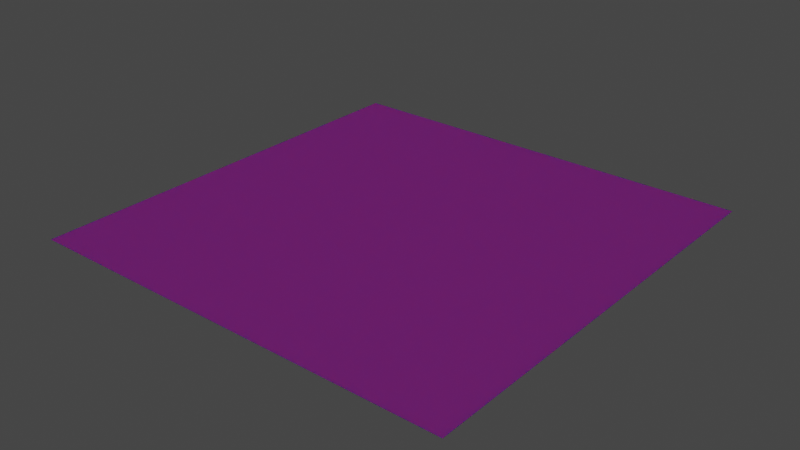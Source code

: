 # Source: water.blend  (saved by Blender 2.93.21; exported with 4.5.12 LTS)
import bpy
from mathutils import Matrix  # noqa: F401  (used for matrix-valued properties, if any)

bpy.ops.wm.read_factory_settings(use_empty=True)
scene = bpy.context.scene
scene.name = 'Scene'

# ---- collections
col_collection = bpy.data.collections.new('Collection'); scene.collection.children.link(col_collection)

# ---- images (referenced by path relative to the original .blend; pixels are not part of the script)
import os
ASSET_DIR = os.environ.get("B2B_ASSET_DIR", "")  # directory of the original .blend (textures are referenced by path, not embedded)
HERE = os.path.dirname(os.path.abspath(__file__))  # packed textures are extracted next to this script under _unpacked/

def load_image(name, relpath, width, height, colorspace="sRGB"):
    """Load a texture the original file referenced (path relative to the .blend, or extracted next to this script)."""
    p = next((c for c in (os.path.join(HERE, relpath), os.path.join(ASSET_DIR, relpath)) if relpath and os.path.exists(c)), "")
    if p:
        img = bpy.data.images.load(p, check_existing=True)
        img.name = name
    else:  # same state as the original file: an image datablock whose file is absent (Cycles renders it pink)
        img = bpy.data.images.new(name, width, height)
        img.source = "FILE"
        img.filepath = "//" + (relpath or name)
    img.colorspace_settings.name = colorspace
    return img
img_water_specular_png = load_image('water_specular.png', 'water_specular.png', 1024, 1024, 'sRGB')
img_water_jpg = load_image('water.jpg', 'water.jpg', 1024, 1024, 'sRGB')
img_water_normal_png = load_image('water_normal.png', 'water_normal.png', 1024, 1024, 'sRGB')
img_waterpoolobject = load_image('waterPoolObject', 'water_displacement.png', 1024, 1024, 'sRGB')

# ---- materials (node trees are filled in below, after node groups)
mat_material_001 = bpy.data.materials.new('Material.001')
mat_material_001.use_transparent_shadow = False

# ---- material node trees
mat_material_001.use_nodes = True; mat_material_001.node_tree.nodes.clear()
_N = mat_material_001.node_tree.nodes; _L = mat_material_001.node_tree.links
n0 = _N.new('ShaderNodeOutputMaterial'); n0.name = 'Material Output'; n0.location = (469, 327)
n1 = _N.new('ShaderNodeTexImage'); n1.name = 'Image Texture.001'; n1.location = (-590, 91)
n1.image = img_water_specular_png
n2 = _N.new('ShaderNodeTexImage'); n2.name = 'Image Texture'; n2.location = (-590, 365)
n2.image = img_water_jpg
n3 = _N.new('ShaderNodeBsdfPrincipled'); n3.name = 'Principled BSDF'; n3.location = (179, 327)
n3.distribution = 'GGX'
n3.subsurface_method = 'BURLEY'
n3.inputs[3].default_value = 1.45
n3.inputs[8].default_value = 1.0
n3.inputs[10].default_value = 0.1318
n3.inputs[27].default_value = (0.0, 0.0, 0.0, 1.0)
n3.inputs[28].default_value = 1.0
n4 = _N.new('ShaderNodeTexImage'); n4.name = 'Image Texture.004'; n4.location = (-592, -442)
n4.image = img_water_normal_png
n5 = _N.new('ShaderNodeTexImage'); n5.name = 'Image Texture.003'; n5.location = (-588, -177)
n5.image = img_waterpoolobject
n6 = _N.new('ShaderNodeDisplacement'); n6.name = 'Displacement'; n6.location = (-135, -197)
n6.inputs[2].default_value = 1.0
n7 = _N.new('ShaderNodeMix'); n7.name = 'Mix'; n7.location = (9, 207)
n7.data_type = 'RGBA'
n7.inputs[0].default_value = 0.1318
n7.inputs[7].default_value = (0.8, 0.8, 0.8, 1.0)
_L.new(n3.outputs[0], n0.inputs[0])
_L.new(n1.outputs[0], n3.inputs[13])
_L.new(n6.outputs[0], n3.inputs[5])
_L.new(n5.outputs[0], n6.inputs[0])
_L.new(n4.outputs[0], n6.inputs[3])
_L.new(n2.outputs[0], n7.inputs[6])
_L.new(n7.outputs[2], n3.inputs[0])
n0.is_active_output = True

# ---- world
world_world = bpy.data.worlds.new('World'); scene.world = world_world
world_world.use_nodes = True; world_world.node_tree.nodes.clear()
_N = world_world.node_tree.nodes; _L = world_world.node_tree.links
n0 = _N.new('ShaderNodeOutputWorld'); n0.name = 'World Output'; n0.location = (300, 300)
n1 = _N.new('ShaderNodeBackground'); n1.name = 'Background'; n1.location = (10, 300)
n1.inputs[0].default_value = (0.05088, 0.05088, 0.05088, 1.0)
_L.new(n1.outputs[0], n0.inputs[0])
n0.is_active_output = True
world_world.color = (0.05088, 0.05088, 0.05088)
world_world.use_sun_shadow = False
world_world.sun_shadow_jitter_overblur = 0.0

# ---- meshes
me_plane = bpy.data.meshes.new('Plane')
me_plane.from_pydata([(-1.0, -1.0, 0.0), (1.0, -1.0, 0.0), (-1.0, 1.0, 0.0), (1.0, 1.0, 0.0), (-1.0, 0.0, 0.0), (0.0, -1.0, 0.0), (1.0, 0.0, 0.0), (0.0, 1.0, 0.0), (0.0, 0.0, 0.0), (-1.0, -0.5, 0.0), (0.5, -1.0, 0.0), (1.0, 0.5, 0.0), (-0.5, 1.0, 0.0), (-1.0, 0.5, 0.0), (-0.5, -1.0, 0.0), (1.0, -0.5, 0.0), (0.5, 1.0, 0.0), (0.0, 0.5, 0.0), (0.0, -0.5, 0.0), (-0.5, 0.0, 0.0), (0.5, 0.0, 0.0), (0.5, -0.5, 0.0), (-0.5, -0.5, 0.0), (-0.5, 0.5, 0.0), (0.5, 0.5, 0.0), (-1.0, -0.75, 0.0), (0.75, -1.0, 0.0), (1.0, 0.75, 0.0), (-0.75, 1.0, 0.0), (-1.0, 0.25, 0.0), (-0.25, -1.0, 0.0), (1.0, -0.25, 0.0), (0.25, 1.0, 0.0), (0.0, 0.75, 0.0), (0.0, -0.25, 0.0), (-0.75, 0.0, 0.0), (0.25, 0.0, 0.0), (-1.0, -0.25, 0.0), (0.25, -1.0, 0.0), (1.0, 0.25, 0.0), (-0.25, 1.0, 0.0), (-1.0, 0.75, 0.0), (-0.75, -1.0, 0.0), (1.0, -0.75, 0.0), (0.75, 1.0, 0.0), (0.0, 0.25, 0.0), (0.0, -0.75, 0.0), (-0.25, 0.0, 0.0), (0.75, 0.0, 0.0), (0.5, -0.25, 0.0), (0.5, -0.75, 0.0), (0.25, -0.5, 0.0), (0.75, -0.5, 0.0), (-0.5, -0.25, 0.0), (-0.5, -0.75, 0.0), (-0.75, -0.5, 0.0), (-0.25, -0.5, 0.0), (-0.5, 0.75, 0.0), (-0.5, 0.25, 0.0), (-0.75, 0.5, 0.0), (-0.25, 0.5, 0.0), (0.5, 0.75, 0.0), (0.5, 0.25, 0.0), (0.25, 0.5, 0.0), (0.75, 0.5, 0.0), (0.75, 0.25, 0.0), (0.25, 0.25, 0.0), (0.25, 0.75, 0.0), (-0.25, 0.25, 0.0), (-0.75, 0.25, 0.0), (-0.75, 0.75, 0.0), (-0.25, -0.75, 0.0), (-0.75, -0.75, 0.0), (-0.75, -0.25, 0.0), (0.75, -0.75, 0.0), (0.25, -0.75, 0.0), (0.25, -0.25, 0.0), (0.75, -0.25, 0.0), (-0.25, -0.25, 0.0), (-0.25, 0.75, 0.0), (0.75, 0.75, 0.0)], [], [(80, 27, 3, 44), (79, 33, 7, 40), (78, 34, 8, 47), (77, 31, 6, 48), (76, 49, 20, 36), (75, 50, 21, 51), (74, 43, 15, 52), (73, 53, 19, 35), (72, 54, 22, 55), (71, 46, 18, 56), (70, 57, 12, 28), (69, 58, 23, 59), (68, 45, 17, 60), (67, 61, 16, 32), (66, 62, 24, 63), (65, 39, 11, 64), (62, 65, 64, 24), (20, 48, 65, 62), (48, 6, 39, 65), (45, 66, 63, 17), (8, 36, 66, 45), (36, 20, 62, 66), (33, 67, 32, 7), (17, 63, 67, 33), (63, 24, 61, 67), (58, 68, 60, 23), (19, 47, 68, 58), (47, 8, 45, 68), (29, 69, 59, 13), (4, 35, 69, 29), (35, 19, 58, 69), (41, 70, 28, 2), (13, 59, 70, 41), (59, 23, 57, 70), (54, 71, 56, 22), (14, 30, 71, 54), (30, 5, 46, 71), (25, 72, 55, 9), (0, 42, 72, 25), (42, 14, 54, 72), (37, 73, 35, 4), (9, 55, 73, 37), (55, 22, 53, 73), (50, 74, 52, 21), (10, 26, 74, 50), (26, 1, 43, 74), (46, 75, 51, 18), (5, 38, 75, 46), (38, 10, 50, 75), (34, 76, 36, 8), (18, 51, 76, 34), (51, 21, 49, 76), (49, 77, 48, 20), (21, 52, 77, 49), (52, 15, 31, 77), (53, 78, 47, 19), (22, 56, 78, 53), (56, 18, 34, 78), (57, 79, 40, 12), (23, 60, 79, 57), (60, 17, 33, 79), (61, 80, 44, 16), (24, 64, 80, 61), (64, 11, 27, 80)])
_uv = me_plane.uv_layers.new(name='UVMap')
_uv.uv.foreach_set('vector', [4.011, 1.547, 4.82, 1.419, 4.948, 2.228, 4.139, 2.356, 0.7753, 2.06, 1.584, 1.932, 1.713, 2.741, 0.9036, 2.869, 0.262, -1.175, 1.071, -1.304, 1.199, -0.4947, 0.3903, -0.3664, 3.498, -1.689, 4.307, -1.817, 4.435, -1.008, 3.626, -0.8796, 1.88, -1.432, 2.689, -1.56, 2.817, -0.7513, 2.008, -0.623, 1.623, -3.05, 2.432, -3.178, 2.561, -2.369, 1.752, -2.241, 3.241, -3.306, 4.05, -3.435, 4.178, -2.626, 3.369, -2.498, -1.356, -0.9187, -0.5469, -1.047, -0.4186, -0.238, -1.228, -0.1097, -1.612, -2.537, -0.8035, -2.665, -0.6752, -1.856, -1.484, -1.728, 0.005401, -2.793, 0.8143, -2.921, 0.9427, -2.113, 0.1337, -1.984, -0.8426, 2.317, -0.03365, 2.189, 0.09466, 2.998, -0.7143, 3.126, -1.099, 0.6992, -0.2903, 0.5709, -0.162, 1.38, -0.9709, 1.508, 0.5187, 0.4426, 1.328, 0.3143, 1.456, 1.123, 0.647, 1.252, 2.393, 1.804, 3.202, 1.676, 3.33, 2.484, 2.521, 2.613, 2.137, 0.186, 2.945, 0.05764, 3.074, 0.8666, 2.265, 0.9949, 3.754, -0.07068, 4.563, -0.199, 4.692, 0.6099, 3.883, 0.7383, 2.945, 0.05764, 3.754, -0.07068, 3.883, 0.7383, 3.074, 0.8666, 2.817, -0.7513, 3.626, -0.8796, 3.754, -0.07068, 2.945, 0.05764, 3.626, -0.8796, 4.435, -1.008, 4.563, -0.199, 3.754, -0.07068, 1.328, 0.3143, 2.137, 0.186, 2.265, 0.9949, 1.456, 1.123, 1.199, -0.4947, 2.008, -0.623, 2.137, 0.186, 1.328, 0.3143, 2.008, -0.623, 2.817, -0.7513, 2.945, 0.05764, 2.137, 0.186, 1.584, 1.932, 2.393, 1.804, 2.521, 2.613, 1.713, 2.741, 1.456, 1.123, 2.265, 0.9949, 2.393, 1.804, 1.584, 1.932, 2.265, 0.9949, 3.074, 0.8666, 3.202, 1.676, 2.393, 1.804, -0.2903, 0.5709, 0.5187, 0.4426, 0.647, 1.252, -0.162, 1.38, -0.4186, -0.238, 0.3903, -0.3664, 0.5187, 0.4426, -0.2903, 0.5709, 0.3903, -0.3664, 1.199, -0.4947, 1.328, 0.3143, 0.5187, 0.4426, -1.908, 0.8275, -1.099, 0.6992, -0.9709, 1.508, -1.78, 1.636, -2.036, 0.01858, -1.228, -0.1097, -1.099, 0.6992, -1.908, 0.8275, -1.228, -0.1097, -0.4186, -0.238, -0.2903, 0.5709, -1.099, 0.6992, -1.652, 2.445, -0.8426, 2.317, -0.7143, 3.126, -1.523, 3.254, -1.78, 1.636, -0.9709, 1.508, -0.8426, 2.317, -1.652, 2.445, -0.9709, 1.508, -0.162, 1.38, -0.03365, 2.189, -0.8426, 2.317, -0.8035, -2.665, 0.005401, -2.793, 0.1337, -1.984, -0.6752, -1.856, -0.9319, -3.474, -0.1229, -3.602, 0.005401, -2.793, -0.8035, -2.665, -0.1229, -3.602, 0.686, -3.73, 0.8143, -2.921, 0.005401, -2.793, -2.421, -2.408, -1.612, -2.537, -1.484, -1.728, -2.293, -1.599, -2.55, -3.217, -1.741, -3.345, -1.612, -2.537, -2.421, -2.408, -1.741, -3.345, -0.9319, -3.474, -0.8035, -2.665, -1.612, -2.537, -2.165, -0.7904, -1.356, -0.9187, -1.228, -0.1097, -2.036, 0.01858, -2.293, -1.599, -1.484, -1.728, -1.356, -0.9187, -2.165, -0.7904, -1.484, -1.728, -0.6752, -1.856, -0.5469, -1.047, -1.356, -0.9187, 2.432, -3.178, 3.241, -3.306, 3.369, -2.498, 2.561, -2.369, 2.304, -3.987, 3.113, -4.115, 3.241, -3.306, 2.432, -3.178, 3.113, -4.115, 3.922, -4.244, 4.05, -3.435, 3.241, -3.306, 0.8143, -2.921, 1.623, -3.05, 1.752, -2.241, 0.9427, -2.113, 0.686, -3.73, 1.495, -3.859, 1.623, -3.05, 0.8143, -2.921, 1.495, -3.859, 2.304, -3.987, 2.432, -3.178, 1.623, -3.05, 1.071, -1.304, 1.88, -1.432, 2.008, -0.623, 1.199, -0.4947, 0.9427, -2.113, 1.752, -2.241, 1.88, -1.432, 1.071, -1.304, 1.752, -2.241, 2.561, -2.369, 2.689, -1.56, 1.88, -1.432, 2.689, -1.56, 3.498, -1.689, 3.626, -0.8796, 2.817, -0.7513, 2.561, -2.369, 3.369, -2.498, 3.498, -1.689, 2.689, -1.56, 3.369, -2.498, 4.178, -2.626, 4.307, -1.817, 3.498, -1.689, -0.5469, -1.047, 0.262, -1.175, 0.3903, -0.3664, -0.4186, -0.238, -0.6752, -1.856, 0.1337, -1.984, 0.262, -1.175, -0.5469, -1.047, 0.1337, -1.984, 0.9427, -2.113, 1.071, -1.304, 0.262, -1.175, -0.03365, 2.189, 0.7753, 2.06, 0.9036, 2.869, 0.09466, 2.998, -0.162, 1.38, 0.647, 1.252, 0.7753, 2.06, -0.03365, 2.189, 0.647, 1.252, 1.456, 1.123, 1.584, 1.932, 0.7753, 2.06, 3.202, 1.676, 4.011, 1.547, 4.139, 2.356, 3.33, 2.484, 3.074, 0.8666, 3.883, 0.7383, 4.011, 1.547, 3.202, 1.676, 3.883, 0.7383, 4.692, 0.6099, 4.82, 1.419, 4.011, 1.547])
me_plane.materials.append(mat_material_001)
me_plane.use_remesh_fix_poles = True
me_plane.use_remesh_preserve_attributes = False
me_plane.update()

# ---- objects
ob_plane = bpy.data.objects.new('Plane', me_plane)

# ---- transforms, parenting, visibility, modifiers, constraints
ob_plane.location = (0.0, 0.0, 0.0)
ob_plane.scale = (4.42, 4.42, 4.42)

# ---- collection membership
col_collection.objects.link(ob_plane)

# ---- scene / render settings (as saved in the file)
scene.frame_start = 1; scene.frame_end = 250; scene.frame_set(1)
scene.render.engine = 'BLENDER_EEVEE_NEXT'
scene.cycles.use_denoising = False
scene.cycles.samples = 128
scene.cycles.sampling_pattern = 'TABULATED_SOBOL'
scene.cycles.use_adaptive_sampling = False
scene.cycles.use_light_tree = False
scene.view_settings.view_transform = 'Filmic'
bpy.context.view_layer.update()

# ---- added for rendering (the .blend has no active camera and no usable light): camera, sun
cam_auto = bpy.data.cameras.new('AutoCamera')
cam_auto.lens = 50.0
cam_auto.sensor_width = 36.0
cam_auto.clip_end = 1000.0
ob_auto_camera = bpy.data.objects.new('AutoCamera', cam_auto)
scene.collection.objects.link(ob_auto_camera)
ob_auto_camera.location = (11.5679, -13.8814, 9.2543)
ob_auto_camera.rotation_euler = (1.09748, -7.21219e-08, 0.694738)
scene.camera = ob_auto_camera
light_auto_sun = bpy.data.lights.new('AutoSun', 'SUN')
light_auto_sun.energy = 3.0
light_auto_sun.angle = 0.0523599
ob_auto_sun = bpy.data.objects.new('AutoSun', light_auto_sun)
scene.collection.objects.link(ob_auto_sun)
ob_auto_sun.rotation_euler = (0.872665, 0.174533, 0.523599)
bpy.context.view_layer.update()
